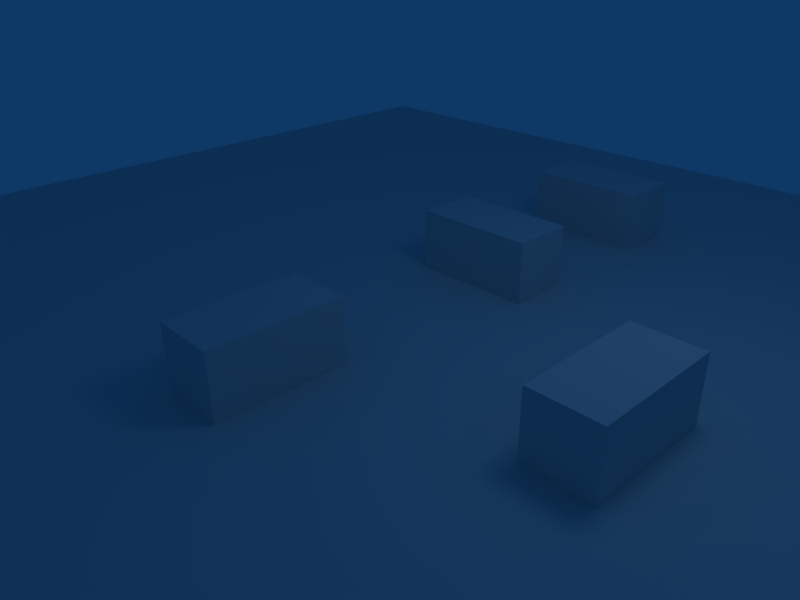 # Source: shipbrige.blend  (saved by Blender 2.49.2; exported with 4.5.12 LTS)
import bpy
from mathutils import Matrix  # noqa: F401  (used for matrix-valued properties, if any)

bpy.ops.wm.read_factory_settings(use_empty=True)
scene = bpy.context.scene
scene.name = 'Scene'

# ---- collections
col_collection_1 = bpy.data.collections.new('Collection 1'); scene.collection.children.link(col_collection_1)

# ---- world
world_world = bpy.data.worlds.new('World'); scene.world = world_world
world_world.color = (0.05656, 0.2208, 0.4)
world_world.use_sun_shadow = False
world_world.sun_shadow_jitter_overblur = 0.0
world_world.cycles.sampling_method = 'MANUAL'
world_world.cycles.sample_map_resolution = 256

# ---- cameras
cam_camera = bpy.data.cameras.new('Camera')
cam_camera.passepartout_alpha = 0.2
cam_camera.clip_end = 5000.0
cam_camera.lens = 35.0
cam_camera.ortho_scale = 7.314
cam_camera.show_passepartout = False
cam_camera.show_safe_areas = True
cam_camera.dof.focus_distance = 0.0
cam_camera.dof.aperture_fstop = 128.0

# ---- lights
light_spot = bpy.data.lights.new('Spot', 'POINT')
light_spot.transmission_factor = 0.0
light_spot.cutoff_distance = 30.0
light_spot.energy = 100.0
light_spot.shadow_buffer_clip_start = 1.001
light_spot.shadow_soft_size = 1.0
light_spot.shadow_maximum_resolution = 0.006
light_spot.use_absolute_resolution = True
light_spot.cycles.use_multiple_importance_sampling = False

# ---- meshes
me_cube = bpy.data.meshes.new('Cube')
me_cube.from_pydata([(10.1, 10.1, 0.0), (10.1, -10.1, 0.0), (-10.1, -10.1, 0.0), (-10.1, 10.1, 0.0), (3.4, 1.0, 1.0), (3.4, -1.0, 1.0), (4.41, -1.0, 1.0), (4.41, 1.0, 1.0), (3.4, 1.0, 0.0), (3.4, -1.0, 0.0), (4.41, -1.0, 0.0), (4.41, 1.0, 0.0), (1.005, 1.995, 0.0), (-0.995, 1.995, 0.0), (-0.995, 3.005, 0.0), (1.005, 3.005, 0.0), (1.005, 1.995, 1.0), (-0.995, 1.995, 1.0), (-0.995, 3.005, 1.0), (1.005, 3.005, 1.0), (0.51, -3.0, 1.0), (0.51, -1.0, 1.0), (-0.5, -1.0, 1.0), (-0.5, -3.0, 1.0), (0.51, -3.0, 0.0), (0.51, -1.0, 0.0), (-0.5, -1.0, 0.0), (-0.5, -3.0, 0.0), (1.005, 6.005, 1.0), (-0.995, 6.005, 1.0), (-0.995, 4.995, 1.0), (1.005, 4.995, 1.0), (1.005, 6.005, 0.0), (-0.995, 6.005, 0.0), (-0.995, 4.995, 0.0), (1.005, 4.995, 0.0)], [], [(0, 3, 2, 1), (8, 4, 7, 11), (9, 5, 4, 8), (10, 6, 5, 9), (11, 7, 6, 10), (7, 4, 5, 6), (9, 8, 11, 10), (14, 15, 12, 13), (16, 19, 18, 17), (12, 16, 17, 13), (13, 17, 18, 14), (14, 18, 19, 15), (15, 19, 16, 12), (24, 20, 23, 27), (25, 21, 20, 24), (26, 22, 21, 25), (27, 23, 22, 26), (23, 20, 21, 22), (25, 24, 27, 26), (32, 28, 31, 35), (33, 29, 28, 32), (34, 30, 29, 33), (35, 31, 30, 34), (31, 28, 29, 30), (33, 32, 35, 34)])
me_cube.use_remesh_preserve_volume = False
me_cube.use_remesh_preserve_attributes = False
me_cube.use_mirror_vertex_groups = False
me_cube.update()
me_cube_001 = bpy.data.meshes.new('Cube.001')
me_cube_001.from_pydata([(1.0, 1.0, -1.0), (1.0, -1.0, -1.0), (-1.0, -1.0, -1.0), (-1.0, 1.0, -1.0), (1.0, 1.0, 1.0), (1.0, -1.0, 1.0), (-1.0, -1.0, 1.0), (-1.0, 1.0, 1.0)], [], [(0, 1, 2, 3), (4, 7, 6, 5), (0, 4, 5, 1), (1, 5, 6, 2), (2, 6, 7, 3), (4, 0, 3, 7)])
me_cube_001.use_remesh_preserve_volume = False
me_cube_001.use_remesh_preserve_attributes = False
me_cube_001.use_mirror_vertex_groups = False
me_cube_001.update()

# ---- objects
ob_cube = bpy.data.objects.new('Cube', me_cube)
ob_32cube = bpy.data.objects.new('32Cube', me_cube_001)
ob_lamp = bpy.data.objects.new('Lamp', light_spot)
ob_camera = bpy.data.objects.new('Camera', cam_camera)

# ---- transforms, parenting, visibility, modifiers, constraints
ob_cube.location = (0.0, 0.0, 0.0)
ob_cube.lock_rotations_4d = False
ob_cube.empty_display_type = 'ARROWS'
ob_cube.color = (0.0, 0.0, 0.0, 1.0)
ob_cube.lineart.crease_threshold = 0.0
ob_32cube.location = (0.0, 0.0, 0.0)
ob_32cube.scale = (16.0, 16.0, 16.0)
ob_32cube.lock_rotations_4d = False
ob_32cube.empty_display_type = 'ARROWS'
ob_32cube.color = (0.0, 0.0, 0.0, 1.0)
ob_32cube.hide_viewport = True
ob_32cube.hide_render = True
ob_32cube.lineart.crease_threshold = 0.0
ob_lamp.location = (4.076, 1.005, 5.904)
ob_lamp.rotation_euler = (0.6503, 0.05522, 1.866)
ob_lamp.lock_rotations_4d = False
ob_lamp.empty_display_type = 'ARROWS'
ob_lamp.color = (0.0, 0.0, 0.0, 0.0)
ob_lamp.lineart.crease_threshold = 0.0
ob_camera.location = (7.481, -6.508, 5.344)
ob_camera.rotation_euler = (1.109, 0.01082, 0.8149)
ob_camera.lock_rotations_4d = False
ob_camera.empty_display_type = 'ARROWS'
ob_camera.color = (0.0, 0.0, 0.0, 0.0)
ob_camera.display_type = 'WIRE'
ob_camera.lineart.crease_threshold = 0.0

# ---- collection membership
col_collection_1.objects.link(ob_cube)
col_collection_1.objects.link(ob_32cube)
col_collection_1.objects.link(ob_lamp)
col_collection_1.objects.link(ob_camera)

# ---- scene / render settings (as saved in the file)
scene.camera = ob_camera
scene.frame_start = 1; scene.frame_end = 250; scene.frame_set(1)
scene.render.engine = 'BLENDER_EEVEE_NEXT'
scene.render.image_settings.file_format = 'JPEG'
scene.render.image_settings.color_mode = 'RGB'
scene.render.image_settings.compression = 90
scene.render.resolution_x = 800
scene.render.resolution_y = 600
scene.render.pixel_aspect_x = 100.0
scene.render.pixel_aspect_y = 100.0
scene.render.fps = 25
scene.render.dither_intensity = 0.0
scene.render.use_compositing = False
scene.render.use_sequencer = False
scene.render.bake_margin = 2
scene.render.bake_bias = 0.0
scene.render.use_stamp_time = False
scene.render.use_stamp_date = False
scene.render.use_stamp_frame = False
scene.render.use_stamp_camera = False
scene.render.use_stamp_scene = False
scene.render.use_stamp_filename = False
scene.render.use_stamp_render_time = False
scene.render.stamp_font_size = 0
scene.cycles.use_denoising = False
scene.cycles.samples = 10
scene.cycles.sampling_pattern = 'TABULATED_SOBOL'
scene.cycles.light_sampling_threshold = 0.0
scene.cycles.use_adaptive_sampling = False
scene.cycles.use_light_tree = False
scene.cycles.blur_glossy = 0.0
scene.cycles.volume_bounces = 1
scene.cycles.pixel_filter_type = 'GAUSSIAN'
scene.cycles.sample_clamp_indirect = 0.0
scene.view_settings.view_transform = 'Raw'
bpy.context.view_layer.update()
